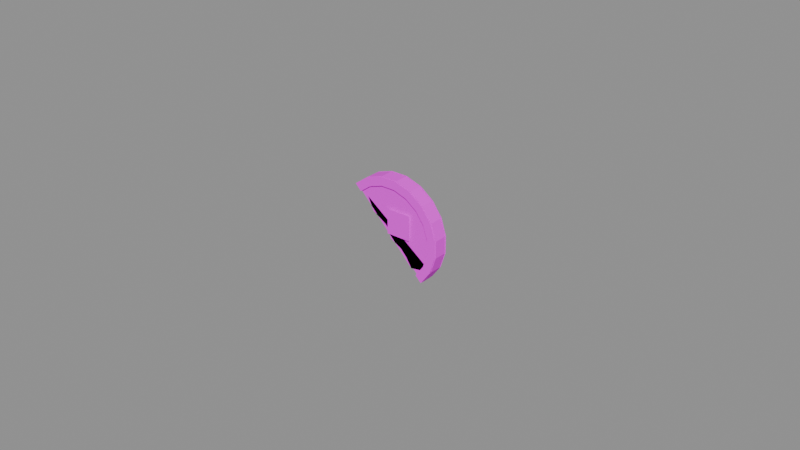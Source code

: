 # Source: item.barrow_half.blend  (saved by Blender 5.2.45; exported with 4.5.12 LTS)
import bpy
from mathutils import Matrix  # noqa: F401  (used for matrix-valued properties, if any)

bpy.ops.wm.read_factory_settings(use_empty=True)
scene = bpy.context.scene
scene.name = 'Scene'

# ---- images (referenced by path relative to the original .blend; pixels are not part of the script)
import os
ASSET_DIR = os.environ.get("B2B_ASSET_DIR", "")  # directory of the original .blend (textures are referenced by path, not embedded)
HERE = os.path.dirname(os.path.abspath(__file__))  # packed textures are extracted next to this script under _unpacked/

def load_image(name, relpath, width, height, colorspace="sRGB"):
    """Load a texture the original file referenced (path relative to the .blend, or extracted next to this script)."""
    p = next((c for c in (os.path.join(HERE, relpath), os.path.join(ASSET_DIR, relpath)) if relpath and os.path.exists(c)), "")
    if p:
        img = bpy.data.images.load(p, check_existing=True)
        img.name = name
    else:  # same state as the original file: an image datablock whose file is absent (Cycles renders it pink)
        img = bpy.data.images.new(name, width, height)
        img.source = "FILE"
        img.filepath = "//" + (relpath or name)
    img.colorspace_settings.name = colorspace
    return img
img_palette_png = load_image('palette.png', 'palette.png', 1024, 1024, 'sRGB')

# ---- materials (node trees are filled in below, after node groups)
mat_palette = bpy.data.materials.new('palette')

# ---- material node trees
mat_palette.use_nodes = True; mat_palette.node_tree.nodes.clear()
_N = mat_palette.node_tree.nodes; _L = mat_palette.node_tree.links
n0 = _N.new('ShaderNodeBsdfPrincipled'); n0.name = 'Principled BSDF'; n0.location = (-200, 100)
n0.inputs[2].default_value = 0.9
n0.inputs[10].default_value = 0.005
n1 = _N.new('ShaderNodeOutputMaterial'); n1.name = 'Material Output'; n1.location = (200, 100)
n2 = _N.new('ShaderNodeTexImage'); n2.name = 'Image Texture'; n2.location = (0, 0)
n2.image = img_palette_png
n2.interpolation = 'Closest'
_L.new(n0.outputs[0], n1.inputs[0])
_L.new(n2.outputs[0], n0.inputs[0])
n1.is_active_output = True

# ---- meshes
me_item_barrow_half = bpy.data.meshes.new('item.barrow_half')
me_item_barrow_half.from_pydata([(0.009948, -0.002, -0.01487), (0.01318, -0.002, -0.01043), (0.01487, -0.002, -0.005208), (0.01487, -0.002, 0.0002833), (0.01318, -0.002, 0.005505), (0.009948, -0.002, 0.009948), (0.005505, -0.002, 0.01318), (0.0002833, -0.002, 0.01487), (-0.005208, -0.002, 0.01487), (-0.01043, -0.002, 0.01318), (-0.01487, -0.002, 0.009948), (0.005852, -0.002, -0.01152), (0.002998, -0.002, -0.00693), (-0.001842, -0.002, -0.004324), (-0.003579, -0.002, 0.0001439), (-0.008543, -0.002, 0.002626), (-0.01053, -0.002, 0.006845), (0.009948, 0.002, -0.01487), (0.01318, 0.002, -0.01043), (0.01487, 0.002, -0.005208), (0.01487, 0.002, 0.0002833), (0.01318, 0.002, 0.005505), (0.009948, 0.002, 0.009948), (0.005505, 0.002, 0.01318), (0.0002833, 0.002, 0.01487), (-0.005208, 0.002, 0.01487), (-0.01043, 0.002, 0.01318), (-0.01487, 0.002, 0.009948), (0.005852, 0.002, -0.01152), (0.002998, 0.002, -0.00693), (-0.001842, 0.002, -0.004324), (-0.003579, 0.002, 0.0001439), (-0.008543, 0.002, 0.002626), (-0.01053, 0.002, 0.006845), (0.009948, -0.0026, -0.01487), (0.01318, -0.0026, -0.01043), (0.01067, -0.0026, -0.009155), (0.007962, -0.0026, -0.01289), (0.01318, -0.0026, -0.01043), (0.01487, -0.0026, -0.005208), (0.0121, -0.0026, -0.004768), (0.01067, -0.0026, -0.009155), (0.01487, -0.0026, -0.005208), (0.01487, -0.0026, 0.0002833), (0.0121, -0.0026, -0.0001559), (0.0121, -0.0026, -0.004768), (0.01487, -0.0026, 0.0002833), (0.01318, -0.0026, 0.005505), (0.01067, -0.0026, 0.004231), (0.0121, -0.0026, -0.0001559), (0.01318, -0.0026, 0.005505), (0.009948, -0.0026, 0.009948), (0.007962, -0.0026, 0.007962), (0.01067, -0.0026, 0.004231), (0.009948, -0.0026, 0.009948), (0.005505, -0.0026, 0.01318), (0.004231, -0.0026, 0.01067), (0.007962, -0.0026, 0.007962), (0.005505, -0.0026, 0.01318), (0.0002833, -0.0026, 0.01487), (-0.0001559, -0.0026, 0.0121), (0.004231, -0.0026, 0.01067), (0.0002833, -0.0026, 0.01487), (-0.005208, -0.0026, 0.01487), (-0.004768, -0.0026, 0.0121), (-0.0001559, -0.0026, 0.0121), (-0.005208, -0.0026, 0.01487), (-0.01043, -0.0026, 0.01318), (-0.009155, -0.0026, 0.01067), (-0.004768, -0.0026, 0.0121), (-0.01043, -0.0026, 0.01318), (-0.01487, -0.0026, 0.009948), (-0.01289, -0.0026, 0.007962), (-0.009155, -0.0026, 0.01067), (0.009948, 0.0026, -0.01487), (0.01318, 0.0026, -0.01043), (0.01067, 0.0026, -0.009155), (0.007962, 0.0026, -0.01289), (0.01318, 0.0026, -0.01043), (0.01487, 0.0026, -0.005208), (0.0121, 0.0026, -0.004768), (0.01067, 0.0026, -0.009155), (0.01487, 0.0026, -0.005208), (0.01487, 0.0026, 0.0002833), (0.0121, 0.0026, -0.0001559), (0.0121, 0.0026, -0.004768), (0.01487, 0.0026, 0.0002833), (0.01318, 0.0026, 0.005505), (0.01067, 0.0026, 0.004231), (0.0121, 0.0026, -0.0001559), (0.01318, 0.0026, 0.005505), (0.009948, 0.0026, 0.009948), (0.007962, 0.0026, 0.007962), (0.01067, 0.0026, 0.004231), (0.009948, 0.0026, 0.009948), (0.005505, 0.0026, 0.01318), (0.004231, 0.0026, 0.01067), (0.007962, 0.0026, 0.007962), (0.005505, 0.0026, 0.01318), (0.0002833, 0.0026, 0.01487), (-0.0001559, 0.0026, 0.0121), (0.004231, 0.0026, 0.01067), (0.0002833, 0.0026, 0.01487), (-0.005208, 0.0026, 0.01487), (-0.004768, 0.0026, 0.0121), (-0.0001559, 0.0026, 0.0121), (-0.005208, 0.0026, 0.01487), (-0.01043, 0.0026, 0.01318), (-0.009155, 0.0026, 0.01067), (-0.004768, 0.0026, 0.0121), (-0.01043, 0.0026, 0.01318), (-0.01487, 0.0026, 0.009948), (-0.01289, 0.0026, 0.007962), (-0.009155, 0.0026, 0.01067), (-0.002462, -0.0028, -0.002462), (0.005538, -0.0028, -0.002462), (0.005538, -0.0028, 0.005538), (-0.002462, -0.0028, 0.005538)], [], [(8, 10, 11), (32, 24, 20), (0, 17, 18, 1), (1, 18, 19, 2), (2, 19, 20, 3), (3, 20, 21, 4), (4, 21, 22, 5), (5, 22, 23, 6), (6, 23, 24, 7), (7, 24, 25, 8), (8, 25, 26, 9), (9, 26, 27, 10), (10, 27, 28, 11), (11, 28, 29, 12), (12, 29, 30, 13), (13, 30, 31, 14), (14, 31, 32, 15), (15, 32, 33, 16), (16, 33, 17, 0), (34, 35, 36, 37), (38, 39, 40, 41), (42, 43, 44, 45), (46, 47, 48, 49), (50, 51, 52, 53), (54, 55, 56, 57), (58, 59, 60, 61), (62, 63, 64, 65), (66, 67, 68, 69), (70, 71, 72, 73), (77, 76, 75, 74), (81, 80, 79, 78), (85, 84, 83, 82), (89, 88, 87, 86), (93, 92, 91, 90), (97, 96, 95, 94), (101, 100, 99, 98), (105, 104, 103, 102), (109, 108, 107, 106), (113, 112, 111, 110), (114, 115, 116, 117), (16, 0, 1), (2, 3, 4), (15, 16, 1), (2, 4, 5), (14, 15, 1), (2, 5, 6), (13, 14, 1), (2, 6, 7), (12, 13, 1), (2, 7, 8), (11, 12, 1), (11, 1, 2), (8, 9, 10), (11, 2, 8), (17, 33, 32), (31, 30, 29), (18, 17, 32), (31, 29, 28), (19, 18, 32), (31, 28, 27), (20, 19, 32), (23, 22, 21), (23, 21, 20), (32, 31, 27), (24, 23, 20), (32, 27, 26), (32, 26, 25), (32, 25, 24)])
_uv = me_item_barrow_half.uv_layers.new(name='UVMap')
_uv.uv.foreach_set('vector', [0.6875, 0.2778, 0.6875, 0.2778, 0.6875, 0.2778, 0.6875, 0.2778, 0.6875, 0.2778, 0.6875, 0.2778, 0.8125, 0.2778, 0.8125, 0.2778, 0.8125, 0.2778, 0.8125, 0.2778, 0.8125, 0.2778, 0.8125, 0.2778, 0.8125, 0.2778, 0.8125, 0.2778, 0.8125, 0.2778, 0.8125, 0.2778, 0.8125, 0.2778, 0.8125, 0.2778, 0.8125, 0.2778, 0.8125, 0.2778, 0.8125, 0.2778, 0.8125, 0.2778, 0.8125, 0.2778, 0.8125, 0.2778, 0.8125, 0.2778, 0.8125, 0.2778, 0.8125, 0.2778, 0.8125, 0.2778, 0.8125, 0.2778, 0.8125, 0.2778, 0.8125, 0.2778, 0.8125, 0.2778, 0.8125, 0.2778, 0.8125, 0.2778, 0.8125, 0.2778, 0.8125, 0.2778, 0.8125, 0.2778, 0.8125, 0.2778, 0.8125, 0.2778, 0.8125, 0.2778, 0.8125, 0.2778, 0.8125, 0.2778, 0.8125, 0.2778, 0.8125, 0.2778, 0.8125, 0.2778, 0.8125, 0.2778, 0.0625, 0.1667, 0.0625, 0.1667, 0.0625, 0.1667, 0.0625, 0.1667, 0.0625, 0.1667, 0.0625, 0.1667, 0.0625, 0.1667, 0.0625, 0.1667, 0.0625, 0.1667, 0.0625, 0.1667, 0.0625, 0.1667, 0.0625, 0.1667, 0.0625, 0.1667, 0.0625, 0.1667, 0.0625, 0.1667, 0.0625, 0.1667, 0.0625, 0.1667, 0.0625, 0.1667, 0.0625, 0.1667, 0.0625, 0.1667, 0.0625, 0.1667, 0.0625, 0.1667, 0.0625, 0.1667, 0.0625, 0.1667, 0.0625, 0.1667, 0.0625, 0.1667, 0.0625, 0.1667, 0.0625, 0.1667, 0.8125, 0.2778, 0.8125, 0.2778, 0.8125, 0.2778, 0.8125, 0.2778, 0.8125, 0.2778, 0.8125, 0.2778, 0.8125, 0.2778, 0.8125, 0.2778, 0.8125, 0.2778, 0.8125, 0.2778, 0.8125, 0.2778, 0.8125, 0.2778, 0.8125, 0.2778, 0.8125, 0.2778, 0.8125, 0.2778, 0.8125, 0.2778, 0.8125, 0.2778, 0.8125, 0.2778, 0.8125, 0.2778, 0.8125, 0.2778, 0.8125, 0.2778, 0.8125, 0.2778, 0.8125, 0.2778, 0.8125, 0.2778, 0.8125, 0.2778, 0.8125, 0.2778, 0.8125, 0.2778, 0.8125, 0.2778, 0.8125, 0.2778, 0.8125, 0.2778, 0.8125, 0.2778, 0.8125, 0.2778, 0.8125, 0.2778, 0.8125, 0.2778, 0.8125, 0.2778, 0.8125, 0.2778, 0.8125, 0.2778, 0.8125, 0.2778, 0.8125, 0.2778, 0.8125, 0.2778, 0.8125, 0.2778, 0.8125, 0.2778, 0.8125, 0.2778, 0.8125, 0.2778, 0.8125, 0.2778, 0.8125, 0.2778, 0.8125, 0.2778, 0.8125, 0.2778, 0.8125, 0.2778, 0.8125, 0.2778, 0.8125, 0.2778, 0.8125, 0.2778, 0.8125, 0.2778, 0.8125, 0.2778, 0.8125, 0.2778, 0.8125, 0.2778, 0.8125, 0.2778, 0.8125, 0.2778, 0.8125, 0.2778, 0.8125, 0.2778, 0.8125, 0.2778, 0.8125, 0.2778, 0.8125, 0.2778, 0.8125, 0.2778, 0.8125, 0.2778, 0.8125, 0.2778, 0.8125, 0.2778, 0.8125, 0.2778, 0.8125, 0.2778, 0.8125, 0.2778, 0.8125, 0.2778, 0.8125, 0.2778, 0.8125, 0.2778, 0.8125, 0.2778, 0.8125, 0.2778, 0.8125, 0.2778, 0.8125, 0.2778, 0.8125, 0.2778, 0.8125, 0.2778, 0.8125, 0.2778, 0.8125, 0.2778, 0.8125, 0.2778, 0.8125, 0.2778, 0.8125, 0.2778, 0.6875, 0.2778, 0.6875, 0.2778, 0.6875, 0.2778, 0.6875, 0.2778, 0.6875, 0.2778, 0.6875, 0.2778, 0.6875, 0.2778, 0.6875, 0.2778, 0.6875, 0.2778, 0.6875, 0.2778, 0.6875, 0.2778, 0.6875, 0.2778, 0.6875, 0.2778, 0.6875, 0.2778, 0.6875, 0.2778, 0.6875, 0.2778, 0.6875, 0.2778, 0.6875, 0.2778, 0.6875, 0.2778, 0.6875, 0.2778, 0.6875, 0.2778, 0.6875, 0.2778, 0.6875, 0.2778, 0.6875, 0.2778, 0.6875, 0.2778, 0.6875, 0.2778, 0.6875, 0.2778, 0.6875, 0.2778, 0.6875, 0.2778, 0.6875, 0.2778, 0.6875, 0.2778, 0.6875, 0.2778, 0.6875, 0.2778, 0.6875, 0.2778, 0.6875, 0.2778, 0.6875, 0.2778, 0.6875, 0.2778, 0.6875, 0.2778, 0.6875, 0.2778, 0.6875, 0.2778, 0.6875, 0.2778, 0.6875, 0.2778, 0.6875, 0.2778, 0.6875, 0.2778, 0.6875, 0.2778, 0.6875, 0.2778, 0.6875, 0.2778, 0.6875, 0.2778, 0.6875, 0.2778, 0.6875, 0.2778, 0.6875, 0.2778, 0.6875, 0.2778, 0.6875, 0.2778, 0.6875, 0.2778, 0.6875, 0.2778, 0.6875, 0.2778, 0.6875, 0.2778, 0.6875, 0.2778, 0.6875, 0.2778, 0.6875, 0.2778, 0.6875, 0.2778, 0.6875, 0.2778, 0.6875, 0.2778, 0.6875, 0.2778, 0.6875, 0.2778, 0.6875, 0.2778, 0.6875, 0.2778, 0.6875, 0.2778, 0.6875, 0.2778, 0.6875, 0.2778, 0.6875, 0.2778, 0.6875, 0.2778, 0.6875, 0.2778, 0.6875, 0.2778, 0.6875, 0.2778, 0.6875, 0.2778, 0.6875, 0.2778, 0.6875, 0.2778, 0.6875, 0.2778, 0.6875, 0.2778, 0.6875, 0.2778, 0.6875, 0.2778, 0.6875, 0.2778, 0.6875, 0.2778])
me_item_barrow_half.materials.append(mat_palette)
me_item_barrow_half.update()

# ---- objects
ob_item_barrow_half = bpy.data.objects.new('item.barrow_half', me_item_barrow_half)

# ---- transforms, parenting, visibility, modifiers, constraints
ob_item_barrow_half.location = (0.0, 0.0, 0.0)

# ---- collection membership
scene.collection.objects.link(ob_item_barrow_half)

# ---- scene / render settings (as saved in the file)
scene.frame_start = 1; scene.frame_end = 250; scene.frame_set(1)
scene.render.engine = 'BLENDER_EEVEE_NEXT'
scene.render.bake_bias = 0.0
scene.render.bake_samples = 0
scene.render.compositor_device = 'GPU'
scene.eevee.use_volume_custom_range = False
scene.eevee.fast_gi_thickness_near = 0.1
scene.eevee.fast_gi_thickness_far = 0.0
scene.eevee.ray_tracing_options.screen_trace_thickness = 0.1
bpy.context.view_layer.update()

# ---- added for rendering (the .blend has no active camera and no usable light): camera, sun + grey world if the file has none
cam_auto = bpy.data.cameras.new('AutoCamera')
cam_auto.lens = 50.0
cam_auto.sensor_width = 36.0
cam_auto.clip_end = 1000.0
ob_auto_camera = bpy.data.objects.new('AutoCamera', cam_auto)
scene.collection.objects.link(ob_auto_camera)
ob_auto_camera.location = (0.185045, -0.222154, 0.148036)
ob_auto_camera.rotation_euler = (1.09748, -7.21219e-08, 0.694738)
scene.camera = ob_auto_camera
light_auto_sun = bpy.data.lights.new('AutoSun', 'SUN')
light_auto_sun.energy = 3.0
light_auto_sun.angle = 0.0523599
ob_auto_sun = bpy.data.objects.new('AutoSun', light_auto_sun)
scene.collection.objects.link(ob_auto_sun)
ob_auto_sun.rotation_euler = (0.872665, 0.174533, 0.523599)
if scene.world is None:
    world_auto = bpy.data.worlds.new('AutoWorld')
    world_auto.color = (0.3, 0.3, 0.3)
    scene.world = world_auto
bpy.context.view_layer.update()
